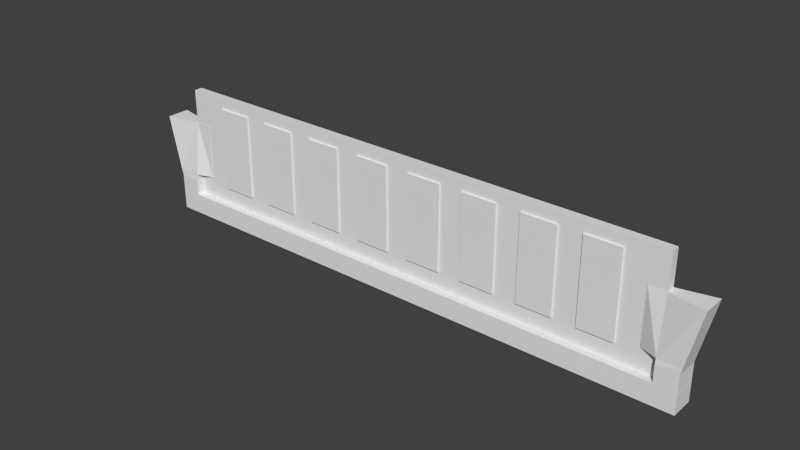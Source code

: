 # Source: RAM.blend  (saved by Blender 2.72.0; exported with 4.5.12 LTS)
import bpy
from mathutils import Matrix  # noqa: F401  (used for matrix-valued properties, if any)

bpy.ops.wm.read_factory_settings(use_empty=True)
scene = bpy.context.scene
scene.name = 'Scene'

# ---- collections
col_collection_1 = bpy.data.collections.new('Collection 1'); scene.collection.children.link(col_collection_1)

# ---- world
world_world = bpy.data.worlds.new('World'); scene.world = world_world
world_world.color = (0.05088, 0.05088, 0.05088)
world_world.use_sun_shadow = False
world_world.sun_shadow_jitter_overblur = 0.0
world_world.cycles.sampling_method = 'MANUAL'
world_world.cycles.sample_map_resolution = 256

# ---- meshes
me_cube = bpy.data.meshes.new('Cube')
me_cube.from_pydata([(-1.0, -1.0, -1.0), (-1.0, 1.0, -1.0), (1.0, 1.0, -1.0), (1.0, -1.0, -1.0), (-1.0, -1.0, 1.0), (-1.0, 1.0, 1.0), (1.0, 1.0, 1.0), (1.0, -1.0, 1.0), (-0.925, 1.0, 1.0), (-0.9254, 1.0, -1.0), (-0.9254, -1.0, 1.0), (-0.9254, -1.0, -1.0), (-1.0, -1.0, 2.595), (-1.0, 1.0, 2.595), (-0.925, 1.0, 2.595), (-0.9254, -1.0, 2.595), (-1.049, -1.0, 8.505), (-1.049, 1.0, 8.505), (-0.9251, 0.3595, 8.505), (-0.9253, -0.3794, 8.505), (-0.9253, -0.9384, 3.15), (-0.925, 0.9384, 3.15), (-1.005, 1.0, 3.15), (-1.005, -1.0, 3.15), (-0.865, 0.3687, 8.505), (-0.8652, -0.3834, 8.505), (-0.8651, -0.4047, 3.15), (-0.865, 0.39, 3.15), (1.004, 0.9971, 3.15), (1.004, -1.003, 3.15), (0.9248, -0.9414, 3.15), (0.9251, 0.9355, 3.15), (0.925, 0.3653, 8.505), (0.9248, -0.3712, 8.505), (1.049, -1.003, 8.505), (1.049, 0.9971, 8.505), (0.9251, 0.9971, 2.595), (0.9248, -1.003, 2.595), (0.9997, -1.003, 2.595), (0.9997, 0.9971, 2.595), (0.9251, 0.9971, 1.0), (0.9248, -1.003, 1.0), (0.9997, -1.003, 1.0), (0.9997, 0.9971, 1.0), (0.8647, -0.3654, 8.505), (0.8649, 0.3742, 8.505), (0.8649, 0.4018, 3.15), (0.8647, -0.393, 3.15), (-0.9251, 0.3794, 8.505), (-0.9253, -0.3595, 8.505)], [(48, 49)], [(4, 5, 1, 0), (8, 6, 2, 9), (6, 7, 3, 2), (10, 4, 0, 11), (11, 9, 2, 3), (10, 8, 14, 15), (5, 8, 9, 1), (7, 10, 11, 3), (0, 1, 9, 11), (7, 6, 8, 10), (20, 21, 27, 26), (8, 5, 13, 14), (4, 10, 15, 12), (5, 4, 12, 13), (19, 18, 17, 16), (21, 22, 17, 18), (23, 20, 19, 16), (22, 23, 16, 17), (15, 14, 21, 20), (14, 13, 22, 21), (12, 15, 20, 23), (13, 12, 23, 22), (26, 27, 24, 25), (19, 20, 26, 25), (21, 18, 24, 27), (18, 19, 25, 24), (31, 30, 47, 46), (28, 31, 32, 35), (32, 33, 34, 35), (30, 29, 34, 33), (29, 28, 35, 34), (36, 37, 30, 31), (37, 38, 29, 30), (39, 36, 31, 28), (38, 39, 28, 29), (40, 41, 37, 36), (41, 42, 38, 37), (43, 40, 36, 39), (42, 43, 39, 38), (46, 47, 44, 45), (32, 31, 46, 45), (30, 33, 44, 47), (33, 32, 45, 44)])
me_cube.use_remesh_preserve_volume = False
me_cube.use_remesh_preserve_attributes = False
me_cube.use_mirror_vertex_groups = False
me_cube.update()
me_cube_001 = bpy.data.meshes.new('Cube.001')
me_cube_001.from_pydata([(-4.028, -0.06551, 1.0), (-4.028, 0.06551, 1.0), (-4.028, 0.06551, 0.4102), (-4.028, -0.06551, 0.4102), (-3.98, -0.06551, 0.4072), (-3.932, -0.06551, 0.3979), (-3.888, -0.06551, 0.3829), (-3.849, -0.06551, 0.3626), (-3.817, -0.06551, 0.3379), (-3.793, -0.06551, 0.3097), (-3.779, -0.06551, 0.2791), (-3.774, -0.06551, 0.2473), (-3.779, -0.06551, 0.2155), (-3.793, -0.06551, 0.185), (-3.817, -0.06551, 0.1568), (-3.849, -0.06551, 0.1321), (-3.888, -0.06551, 0.1118), (-3.932, -0.06551, 0.09674), (-3.98, -0.06551, 0.08747), (-4.028, -0.06551, 0.08443), (-4.028, -0.06551, -0.06057), (-3.983, -0.06551, -0.06343), (-3.935, -0.06551, -0.07271), (-3.89, -0.06551, -0.08778), (-3.852, -0.06551, -0.1081), (-3.82, -0.06551, -0.1328), (-3.796, -0.06551, -0.161), (-3.782, -0.06551, -0.1916), (-3.777, -0.06551, -0.2234), (-3.782, -0.06551, -0.2552), (-3.796, -0.06551, -0.2858), (-3.82, -0.06551, -0.314), (-3.852, -0.06551, -0.3387), (-3.89, -0.06551, -0.359), (-3.935, -0.06551, -0.374), (-3.983, -0.06551, -0.3833), (-4.028, -0.06551, -0.3862), (-4.028, -0.06551, -1.0), (-3.874, -0.06551, -0.9546), (-3.896, -0.06551, -0.9524), (-3.916, -0.06551, -0.9462), (-3.935, -0.06551, -0.9361), (-3.952, -0.06551, -0.9225), (-3.965, -0.06551, -0.9059), (-3.976, -0.06551, -0.8869), (-3.982, -0.06551, -0.8664), (-3.984, -0.06551, -0.845), (-3.982, -0.06551, -0.8236), (-3.976, -0.06551, -0.8031), (-3.965, -0.06551, -0.7841), (-3.952, -0.06551, -0.7675), (-3.935, -0.06551, -0.7539), (-3.916, -0.06551, -0.7438), (-3.896, -0.06551, -0.7375), (-3.874, -0.06551, -0.7354), (-3.853, -0.06551, -0.7375), (-3.832, -0.06551, -0.7438), (-0.3071, -0.06551, -0.8044), (-0.2856, -0.06551, -0.7923), (-0.2632, -0.06551, -0.7882), (3.806, -0.06551, -0.7438), (3.827, -0.06551, -0.7375), (3.848, -0.06551, -0.7354), (3.87, -0.06551, -0.7375), (3.89, -0.06551, -0.7438), (3.909, -0.06551, -0.7539), (3.926, -0.06551, -0.7675), (3.939, -0.06551, -0.7841), (3.95, -0.06551, -0.8031), (3.956, -0.06551, -0.8236), (3.958, -0.06551, -0.845), (3.956, -0.06551, -0.8664), (3.95, -0.06551, -0.8869), (3.939, -0.06551, -0.9059), (3.926, -0.06551, -0.9225), (3.909, -0.06551, -0.9361), (3.89, -0.06551, -0.9462), (3.87, -0.06551, -0.9524), (3.848, -0.06551, -0.9546), (4.028, -0.06551, -1.0), (4.028, -0.06551, -0.3863), (3.981, -0.06551, -0.3833), (3.933, -0.06551, -0.374), (3.888, -0.06551, -0.359), (3.85, -0.06551, -0.3387), (3.818, -0.06551, -0.314), (3.794, -0.06551, -0.2858), (3.78, -0.06551, -0.2552), (3.775, -0.06551, -0.2234), (3.78, -0.06551, -0.1916), (3.794, -0.06551, -0.161), (3.818, -0.06551, -0.1328), (3.85, -0.06551, -0.1081), (3.888, -0.06551, -0.08778), (3.933, -0.06551, -0.07271), (3.981, -0.06551, -0.06343), (4.028, -0.06551, -0.06044), (4.028, -0.06551, 0.08158), (3.981, -0.06551, 0.08457), (3.933, -0.06551, 0.09385), (3.888, -0.06551, 0.1089), (3.85, -0.06551, 0.1292), (3.818, -0.06551, 0.1539), (3.794, -0.06551, 0.1821), (3.78, -0.06551, 0.2127), (3.775, -0.06551, 0.2445), (3.78, -0.06551, 0.2763), (3.794, -0.06551, 0.3069), (3.818, -0.06551, 0.3351), (3.85, -0.06551, 0.3598), (3.888, -0.06551, 0.3801), (3.933, -0.06551, 0.3952), (3.981, -0.06551, 0.4044), (4.028, -0.06551, 0.4074), (4.028, -0.06551, 1.0), (4.028, 0.06551, 1.0), (-3.95, 0.06551, 0.4014), (-3.98, 0.06551, 0.4072), (-4.028, 0.06551, 0.08443), (-4.028, 0.06551, -0.06057), (-3.983, 0.06551, -0.06343), (-3.935, 0.06551, -0.07271), (-3.89, 0.06551, -0.08778), (-3.852, 0.06551, -0.1081), (-3.82, 0.06551, -0.1328), (-3.796, 0.06551, -0.161), (-3.782, 0.06551, -0.1916), (-3.777, 0.06551, -0.2234), (-3.782, 0.06551, -0.2552), (-3.796, 0.06551, -0.2858), (-3.82, 0.06551, -0.314), (-3.852, 0.06551, -0.3387), (-3.89, 0.06551, -0.359), (-3.935, 0.06551, -0.374), (-3.983, 0.06551, -0.3833), (-4.028, 0.06551, -0.3862), (-4.028, 0.06551, -1.0), (-3.853, -0.06551, -0.9524), (-0.3778, -0.06551, -1.0), (-0.3756, -0.06551, -0.9588), (-0.3691, -0.06551, -0.919), (-0.3585, -0.06551, -0.8824), (-0.3443, -0.06551, -0.8503), (-0.3269, -0.06551, -0.8239), (-3.813, -0.06551, -0.7539), (-3.797, -0.06551, -0.7675), (-3.783, -0.06551, -0.7841), (-3.773, -0.06551, -0.8031), (-3.767, -0.06551, -0.8236), (-3.765, -0.06551, -0.845), (-3.767, -0.06551, -0.8664), (-3.773, -0.06551, -0.8869), (-3.783, -0.06551, -0.9059), (-3.797, -0.06551, -0.9225), (-3.813, -0.06551, -0.9361), (-3.832, -0.06551, -0.9462), (-3.874, 0.06551, -0.9546), (-3.896, 0.06551, -0.9524), (-3.916, 0.06551, -0.9462), (-3.935, 0.06551, -0.9361), (-3.952, 0.06551, -0.9225), (-3.965, 0.06551, -0.9059), (-3.976, 0.06551, -0.8869), (-3.982, 0.06551, -0.8664), (-3.984, 0.06551, -0.845), (-3.982, 0.06551, -0.8236), (-3.976, 0.06551, -0.8031), (-3.965, 0.06551, -0.7841), (-3.952, 0.06551, -0.7675), (-3.935, 0.06551, -0.7539), (-3.916, 0.06551, -0.7438), (-3.896, 0.06551, -0.7375), (-3.874, 0.06551, -0.7354), (-3.853, 0.06551, -0.7375), (-3.832, 0.06551, -0.7438), (-0.2856, 0.06551, -0.7923), (-0.3071, 0.06551, -0.8044), (-0.2632, 0.06551, -0.7882), (-0.2409, -0.06551, -0.7923), (-0.2194, -0.06551, -0.8044), (-0.1996, -0.06551, -0.8239), (-0.1822, -0.06551, -0.8503), (-0.168, -0.06551, -0.8824), (-0.1574, -0.06551, -0.919), (-0.1509, -0.06551, -0.9588), (-0.1487, -0.06551, -1.0), (3.827, -0.06551, -0.9524), (3.806, -0.06551, -0.9462), (3.787, -0.06551, -0.9361), (3.771, -0.06551, -0.9225), (3.757, -0.06551, -0.9059), (3.747, -0.06551, -0.8869), (3.741, -0.06551, -0.8664), (3.739, -0.06551, -0.845), (3.741, -0.06551, -0.8236), (3.747, -0.06551, -0.8031), (3.757, -0.06551, -0.7841), (3.771, -0.06551, -0.7675), (3.787, -0.06551, -0.7539), (3.806, 0.06551, -0.7438), (3.827, 0.06551, -0.7375), (3.848, 0.06551, -0.7354), (3.87, 0.06551, -0.7375), (3.89, 0.06551, -0.7438), (3.909, 0.06551, -0.7539), (3.926, 0.06551, -0.7675), (3.939, 0.06551, -0.7841), (3.95, 0.06551, -0.8031), (3.956, 0.06551, -0.8236), (3.958, 0.06551, -0.845), (3.956, 0.06551, -0.8664), (3.95, 0.06551, -0.8869), (3.939, 0.06551, -0.9059), (3.926, 0.06551, -0.9225), (3.909, 0.06551, -0.9361), (3.89, 0.06551, -0.9462), (3.87, 0.06551, -0.9524), (3.848, 0.06551, -0.9546), (4.028, 0.06551, -1.0), (4.028, 0.06551, -0.3863), (3.981, 0.06551, -0.3833), (3.933, 0.06551, -0.374), (3.888, 0.06551, -0.359), (3.85, 0.06551, -0.3387), (3.818, 0.06551, -0.314), (3.794, 0.06551, -0.2858), (3.78, 0.06551, -0.2552), (3.775, 0.06551, -0.2234), (3.78, 0.06551, -0.1916), (3.794, 0.06551, -0.161), (3.818, 0.06551, -0.1328), (3.85, 0.06551, -0.1081), (3.888, 0.06551, -0.08778), (3.933, 0.06551, -0.07271), (3.981, 0.06551, -0.06343), (4.028, 0.06551, -0.06044), (4.028, 0.06551, 0.08158), (3.981, 0.06551, 0.08457), (3.933, 0.06551, 0.09385), (3.888, 0.06551, 0.1089), (3.85, 0.06551, 0.1292), (3.818, 0.06551, 0.1539), (3.794, 0.06551, 0.1821), (3.78, 0.06551, 0.2127), (3.775, 0.06551, 0.2445), (3.78, 0.06551, 0.2763), (3.794, 0.06551, 0.3069), (3.818, 0.06551, 0.3351), (3.85, 0.06551, 0.3598), (3.888, 0.06551, 0.3801), (3.933, 0.06551, 0.3952), (3.981, 0.06551, 0.4044), (4.028, 0.06551, 0.4074), (3.946, 0.06551, 0.3977), (3.905, 0.06551, 0.1032), (3.878, 0.06551, -0.09312), (3.845, 0.06551, -0.3351), (3.787, 0.06551, -0.7539), (3.771, 0.06551, -0.7675), (3.757, 0.06551, -0.7841), (3.747, 0.06551, -0.8031), (3.741, 0.06551, -0.8236), (3.739, 0.06551, -0.845), (3.741, 0.06551, -0.8664), (3.747, 0.06551, -0.8869), (3.757, 0.06551, -0.9059), (3.771, 0.06551, -0.9225), (3.787, 0.06551, -0.9361), (3.806, 0.06551, -0.9462), (3.827, 0.06551, -0.9524), (-0.1487, 0.06551, -1.0), (-0.1509, 0.06551, -0.9588), (-0.1574, 0.06551, -0.919), (-0.168, 0.06551, -0.8824), (-0.1822, 0.06551, -0.8503), (-0.1996, 0.06551, -0.8239), (-0.2194, 0.06551, -0.8044), (-0.2409, 0.06551, -0.7923), (-0.3269, 0.06551, -0.8239), (-0.3443, 0.06551, -0.8503), (-0.3585, 0.06551, -0.8824), (-0.3691, 0.06551, -0.919), (-0.3756, 0.06551, -0.9588), (-0.3778, 0.06551, -1.0), (-3.853, 0.06551, -0.9524), (-3.832, 0.06551, -0.9462), (-3.813, 0.06551, -0.9361), (-3.797, 0.06551, -0.9225), (-3.783, 0.06551, -0.9059), (-3.773, 0.06551, -0.8869), (-3.767, 0.06551, -0.8664), (-3.765, 0.06551, -0.845), (-3.767, 0.06551, -0.8236), (-3.773, 0.06551, -0.8031), (-3.783, 0.06551, -0.7841), (-3.797, 0.06551, -0.7675), (-3.853, 0.06551, -0.3393), (-3.886, 0.06551, -0.09035), (-3.911, 0.06551, 0.1038), (-3.888, 0.06551, 0.1118), (-3.849, 0.06551, 0.1321), (-3.817, 0.06551, 0.1568), (-3.793, 0.06551, 0.185), (-3.779, 0.06551, 0.2155), (-3.774, 0.06551, 0.2473), (-3.779, 0.06551, 0.2791), (-3.793, 0.06551, 0.3097), (-3.817, 0.06551, 0.3379), (-3.849, 0.06551, 0.3626), (-3.888, 0.06551, 0.3829), (-3.932, 0.06551, 0.3979), (-3.98, 0.06551, 0.08747), (-3.932, 0.06551, 0.09674), (-3.813, 0.06551, -0.7539), (-3.412, -0.09212, -0.4657), (-3.412, 0.09212, -0.4657), (-2.873, 0.09212, -0.4657), (-2.873, -0.09212, -0.4657), (-3.412, -0.09212, 0.8412), (-3.412, 0.09212, 0.8412), (-2.873, 0.09212, 0.8412), (-2.873, -0.09212, 0.8412), (-2.512, -0.09212, -0.4657), (-2.512, 0.09212, -0.4657), (-1.973, 0.09212, -0.4657), (-1.973, -0.09212, -0.4657), (-2.512, -0.09212, 0.8412), (-2.512, 0.09212, 0.8412), (-1.973, 0.09212, 0.8412), (-1.973, -0.09212, 0.8412), (-1.612, -0.09212, -0.4657), (-1.612, 0.09212, -0.4657), (-1.073, 0.09212, -0.4657), (-1.073, -0.09212, -0.4657), (-1.612, -0.09212, 0.8412), (-1.612, 0.09212, 0.8412), (-1.073, 0.09212, 0.8412), (-1.073, -0.09212, 0.8412), (-0.7118, -0.09212, -0.4657), (-0.7118, 0.09212, -0.4657), (-0.1729, 0.09212, -0.4657), (-0.1729, -0.09212, -0.4657), (-0.7118, -0.09212, 0.8412), (-0.7118, 0.09212, 0.8412), (-0.1729, 0.09212, 0.8412), (-0.1729, -0.09212, 0.8412), (0.1882, -0.09212, -0.4657), (0.1882, 0.09212, -0.4657), (0.7271, 0.09212, -0.4657), (0.7271, -0.09212, -0.4657), (0.1882, -0.09212, 0.8412), (0.1882, 0.09212, 0.8412), (0.7271, 0.09212, 0.8412), (0.7271, -0.09212, 0.8412), (1.088, -0.09212, -0.4657), (1.088, 0.09212, -0.4657), (1.627, 0.09212, -0.4657), (1.627, -0.09212, -0.4657), (1.088, -0.09212, 0.8412), (1.088, 0.09212, 0.8412), (1.627, 0.09212, 0.8412), (1.627, -0.09212, 0.8412), (1.988, -0.09212, -0.4657), (1.988, 0.09212, -0.4657), (2.527, 0.09212, -0.4657), (2.527, -0.09212, -0.4657), (1.988, -0.09212, 0.8412), (1.988, 0.09212, 0.8412), (2.527, 0.09212, 0.8412), (2.527, -0.09212, 0.8412), (2.888, -0.09212, -0.4657), (2.888, 0.09212, -0.4657), (3.427, 0.09212, -0.4657), (3.427, -0.09212, -0.4657), (2.888, -0.09212, 0.8412), (2.888, 0.09212, 0.8412), (3.427, 0.09212, 0.8412), (3.427, -0.09212, 0.8412)], [], [(0, 1, 2, 3), (0, 3, 4, 5, 6, 7, 8, 9, 10, 11, 12, 13, 14, 15, 16, 17, 18, 19, 20, 21, 22, 23, 24, 25, 26, 27, 28, 29, 30, 31, 32, 33, 34, 35, 36, 37, 38, 39, 40, 41, 42, 43, 44, 45, 46, 47, 48, 49, 50, 51, 52, 53, 54, 55, 56, 57, 58, 59, 60, 61, 62, 63, 64, 65, 66, 67, 68, 69, 70, 71, 72, 73, 74, 75, 76, 77, 78, 79, 80, 81, 82, 83, 84, 85, 86, 87, 88, 89, 90, 91, 92, 93, 94, 95, 96, 97, 98, 99, 100, 101, 102, 103, 104, 105, 106, 107, 108, 109, 110, 111, 112, 113, 114), (114, 115, 1, 0), (2, 1, 116, 117), (118, 119, 20, 19), (21, 20, 119, 120), (120, 121, 22, 21), (121, 122, 23, 22), (24, 23, 122, 297, 123), (123, 124, 25, 24), (124, 125, 26, 25), (125, 126, 27, 26), (126, 127, 28, 27), (127, 128, 29, 28), (128, 129, 30, 29), (129, 130, 31, 30), (130, 131, 32, 31), (32, 131, 296, 132, 33), (132, 133, 34, 33), (133, 134, 35, 34), (134, 135, 36, 35), (135, 136, 37, 36), (137, 38, 37, 138, 139, 140, 141, 142, 143, 57, 56, 144, 145, 146, 147, 148, 149, 150, 151, 152, 153, 154, 155), (156, 157, 39, 38), (157, 158, 40, 39), (158, 159, 41, 40), (159, 160, 42, 41), (160, 161, 43, 42), (161, 162, 44, 43), (162, 163, 45, 44), (163, 164, 46, 45), (164, 165, 47, 46), (165, 166, 48, 47), (166, 167, 49, 48), (167, 168, 50, 49), (168, 169, 51, 50), (169, 170, 52, 51), (170, 171, 53, 52), (171, 172, 54, 53), (172, 173, 55, 54), (173, 174, 56, 55), (175, 58, 57, 176), (177, 59, 58, 175), (59, 178, 179, 180, 181, 182, 183, 184, 185, 79, 78, 186, 187, 188, 189, 190, 191, 192, 193, 194, 195, 196, 197, 198, 60), (199, 200, 61, 60), (200, 201, 62, 61), (201, 202, 63, 62), (202, 203, 64, 63), (203, 204, 65, 64), (204, 205, 66, 65), (205, 206, 67, 66), (206, 207, 68, 67), (207, 208, 69, 68), (208, 209, 70, 69), (209, 210, 71, 70), (210, 211, 72, 71), (211, 212, 73, 72), (212, 213, 74, 73), (213, 214, 75, 74), (214, 215, 76, 75), (215, 216, 77, 76), (216, 217, 78, 77), (80, 79, 218, 219), (81, 80, 219, 220), (220, 221, 82, 81), (221, 222, 83, 82), (222, 223, 84, 83), (85, 84, 223, 256, 224), (224, 225, 86, 85), (225, 226, 87, 86), (226, 227, 88, 87), (227, 228, 89, 88), (228, 229, 90, 89), (229, 230, 91, 90), (230, 231, 92, 91), (92, 231, 255, 232, 93), (232, 233, 94, 93), (233, 234, 95, 94), (234, 235, 96, 95), (97, 96, 235, 236), (98, 97, 236, 237), (237, 238, 99, 98), (100, 99, 238, 254, 239), (239, 240, 101, 100), (240, 241, 102, 101), (241, 242, 103, 102), (242, 243, 104, 103), (243, 244, 105, 104), (244, 245, 106, 105), (245, 246, 107, 106), (246, 247, 108, 107), (247, 248, 109, 108), (248, 249, 110, 109), (249, 250, 111, 110), (111, 250, 253, 251, 112), (251, 252, 113, 112), (115, 114, 113, 252), (1, 115, 253, 250, 249, 248, 247, 246, 245, 244, 243, 242, 241, 240, 239, 254, 255, 231, 230, 229, 228, 227, 226, 225, 224, 256, 257, 258, 259, 260, 261, 262, 263, 264, 265, 266, 267, 268, 269, 217, 218, 270, 271, 272, 273, 274, 275, 276, 277, 177, 175, 176, 278, 279, 280, 281, 282, 283, 136, 156, 284, 285, 286, 287, 288, 289, 290, 291, 292, 293, 294, 295, 296, 131, 130, 129, 128, 127, 126, 125, 124, 123, 297, 298, 299, 300, 301, 302, 303, 304, 305, 306, 307, 308, 309, 310, 116), (119, 118, 311, 312, 298, 297, 122, 121, 120), (156, 136, 135, 134, 133, 132, 296, 295, 313, 174, 173, 172, 171, 170, 169, 168, 167, 166, 165, 164, 163, 162, 161, 160, 159, 158, 157), (37, 136, 283, 138), (285, 284, 137, 155), (284, 156, 38, 137), (282, 139, 138, 283), (281, 140, 139, 282), (280, 141, 140, 281), (279, 142, 141, 280), (278, 143, 142, 279), (176, 57, 143, 278), (174, 313, 144, 56), (313, 295, 145, 144), (295, 294, 146, 145), (294, 293, 147, 146), (293, 292, 148, 147), (292, 291, 149, 148), (291, 290, 150, 149), (290, 289, 151, 150), (289, 288, 152, 151), (288, 287, 153, 152), (287, 286, 154, 153), (286, 285, 155, 154), (277, 178, 59, 177), (276, 179, 178, 277), (275, 180, 179, 276), (274, 181, 180, 275), (273, 182, 181, 274), (272, 183, 182, 273), (271, 184, 183, 272), (184, 271, 270, 185), (270, 218, 79, 185), (217, 269, 186, 78), (269, 268, 187, 186), (268, 267, 188, 187), (267, 266, 189, 188), (266, 265, 190, 189), (265, 264, 191, 190), (264, 263, 192, 191), (263, 262, 193, 192), (262, 261, 194, 193), (261, 260, 195, 194), (260, 259, 196, 195), (259, 258, 197, 196), (258, 257, 198, 197), (257, 199, 60, 198), (219, 218, 217, 216, 215, 214, 213, 212, 211, 210, 209, 208, 207, 206, 205, 204, 203, 202, 201, 200, 199, 257, 256, 223, 222, 221, 220), (236, 235, 234, 233, 232, 255, 254, 238, 237), (115, 252, 251, 253), (311, 118, 19, 18), (18, 17, 312, 311), (17, 16, 299, 298, 312), (16, 15, 300, 299), (15, 14, 301, 300), (14, 13, 302, 301), (13, 12, 303, 302), (12, 11, 304, 303), (11, 10, 305, 304), (10, 9, 306, 305), (9, 8, 307, 306), (8, 7, 308, 307), (7, 6, 309, 308), (6, 5, 310, 309), (5, 4, 117, 116, 310), (4, 3, 2, 117), (318, 319, 315, 314), (319, 320, 316, 315), (320, 321, 317, 316), (321, 318, 314, 317), (314, 315, 316, 317), (321, 320, 319, 318), (326, 327, 323, 322), (327, 328, 324, 323), (328, 329, 325, 324), (329, 326, 322, 325), (322, 323, 324, 325), (329, 328, 327, 326), (334, 335, 331, 330), (335, 336, 332, 331), (336, 337, 333, 332), (337, 334, 330, 333), (330, 331, 332, 333), (337, 336, 335, 334), (342, 343, 339, 338), (343, 344, 340, 339), (344, 345, 341, 340), (345, 342, 338, 341), (338, 339, 340, 341), (345, 344, 343, 342), (350, 351, 347, 346), (351, 352, 348, 347), (352, 353, 349, 348), (353, 350, 346, 349), (346, 347, 348, 349), (353, 352, 351, 350), (358, 359, 355, 354), (359, 360, 356, 355), (360, 361, 357, 356), (361, 358, 354, 357), (354, 355, 356, 357), (361, 360, 359, 358), (366, 367, 363, 362), (367, 368, 364, 363), (368, 369, 365, 364), (369, 366, 362, 365), (362, 363, 364, 365), (369, 368, 367, 366), (374, 375, 371, 370), (375, 376, 372, 371), (376, 377, 373, 372), (377, 374, 370, 373), (370, 371, 372, 373), (377, 376, 375, 374)])
me_cube_001.use_remesh_preserve_volume = False
me_cube_001.use_remesh_preserve_attributes = False
me_cube_001.use_mirror_vertex_groups = False
me_cube_001.update()

# ---- objects
ob_cube_001 = bpy.data.objects.new('Cube.001', me_cube)
ob_cube = bpy.data.objects.new('Cube', me_cube_001)

# ---- transforms, parenting, visibility, modifiers, constraints
ob_cube_001.location = (0.0, 0.0, 0.02634)
ob_cube_001.scale = (4.355, 0.1813, 0.1598)
ob_cube_001.lineart.crease_threshold = 0.0
ob_cube.location = (0.0, 0.0, 0.916)
ob_cube.lineart.crease_threshold = 0.0

# ---- collection membership
col_collection_1.objects.link(ob_cube_001)
col_collection_1.objects.link(ob_cube)

# ---- scene / render settings (as saved in the file)
scene.frame_start = 1; scene.frame_end = 250; scene.frame_set(0)
scene.render.engine = 'BLENDER_EEVEE_NEXT'
scene.render.resolution_percentage = 50
scene.render.dither_intensity = 0.0
scene.cycles.use_denoising = False
scene.cycles.samples = 10
scene.cycles.sampling_pattern = 'TABULATED_SOBOL'
scene.cycles.light_sampling_threshold = 0.0
scene.cycles.use_adaptive_sampling = False
scene.cycles.use_light_tree = False
scene.cycles.blur_glossy = 0.0
scene.cycles.pixel_filter_type = 'GAUSSIAN'
scene.cycles.sample_clamp_indirect = 0.0
scene.view_settings.view_transform = 'Standard'
bpy.context.view_layer.update()

# ---- added for rendering (the .blend has no active camera and no usable light): camera, sun
cam_auto = bpy.data.cameras.new('AutoCamera')
cam_auto.lens = 50.0
cam_auto.sensor_width = 36.0
cam_auto.clip_end = 1000.0
ob_auto_camera = bpy.data.objects.new('AutoCamera', cam_auto)
scene.collection.objects.link(ob_auto_camera)
ob_auto_camera.location = (8.66908, -10.4038, 7.82695)
ob_auto_camera.rotation_euler = (1.09748, -7.21219e-08, 0.694738)
scene.camera = ob_auto_camera
light_auto_sun = bpy.data.lights.new('AutoSun', 'SUN')
light_auto_sun.energy = 3.0
light_auto_sun.angle = 0.0523599
ob_auto_sun = bpy.data.objects.new('AutoSun', light_auto_sun)
scene.collection.objects.link(ob_auto_sun)
ob_auto_sun.rotation_euler = (0.872665, 0.174533, 0.523599)
bpy.context.view_layer.update()
